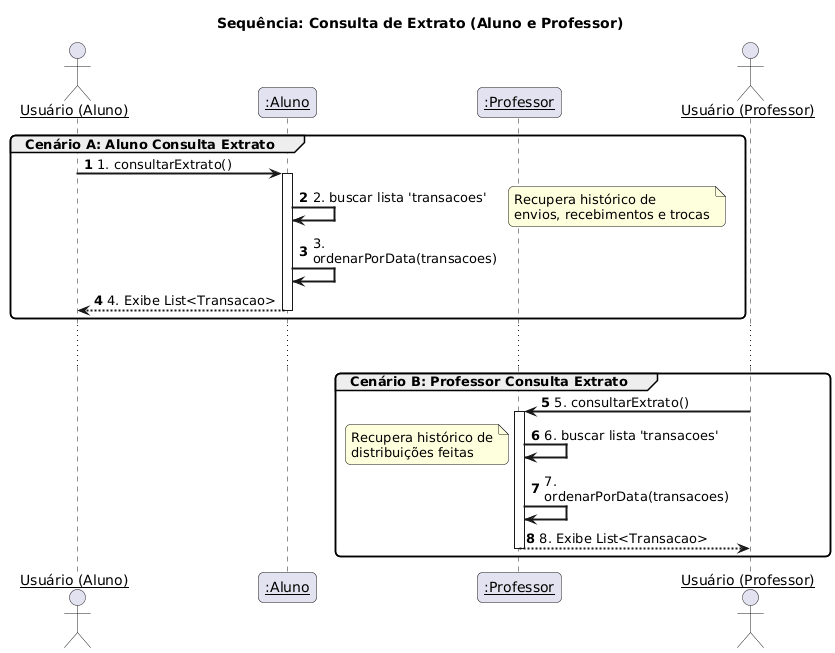

The diagram above was rendered by PlantUML. Its source (embedded in the PNG):
@startuml
title Sequência: Consulta de Extrato (Aluno e Professor)

skinparam sequenceArrowThickness 2
skinparam roundcorner 10
skinparam maxmessagesize 200
skinparam sequenceParticipant underline
autonumber

actor "Usuário (Aluno)" as UserAluno
participant ":Aluno" as Aluno
participant ":Professor" as Prof
actor "Usuário (Professor)" as UserProf

' --- Caso 1: Aluno consultando ---
group Cenário A: Aluno Consulta Extrato
    UserAluno -> Aluno: 1. consultarExtrato()
    activate Aluno

        ' O objeto acessa sua própria lista interna
        Aluno -> Aluno: 2. buscar lista 'transacoes'
        note right: Recupera histórico de\nenvios, recebimentos e trocas

        ' Opcional: Lógica de ordenação por data
        Aluno -> Aluno: 3. ordenarPorData(transacoes)

    Aluno --> UserAluno: 4. Exibe List<Transacao>
    deactivate Aluno
end

' --- Espaçador ---
... ...

' --- Caso 2: Professor consultando ---
group Cenário B: Professor Consulta Extrato
    UserProf -> Prof: 5. consultarExtrato()
    activate Prof

        ' O objeto acessa sua própria lista interna
        Prof -> Prof: 6. buscar lista 'transacoes'
        note left: Recupera histórico de\ndistribuições feitas

        ' Opcional: Lógica de ordenação
        Prof -> Prof: 7. ordenarPorData(transacoes)

    Prof --> UserProf: 8. Exibe List<Transacao>
    deactivate Prof
end
@enduml